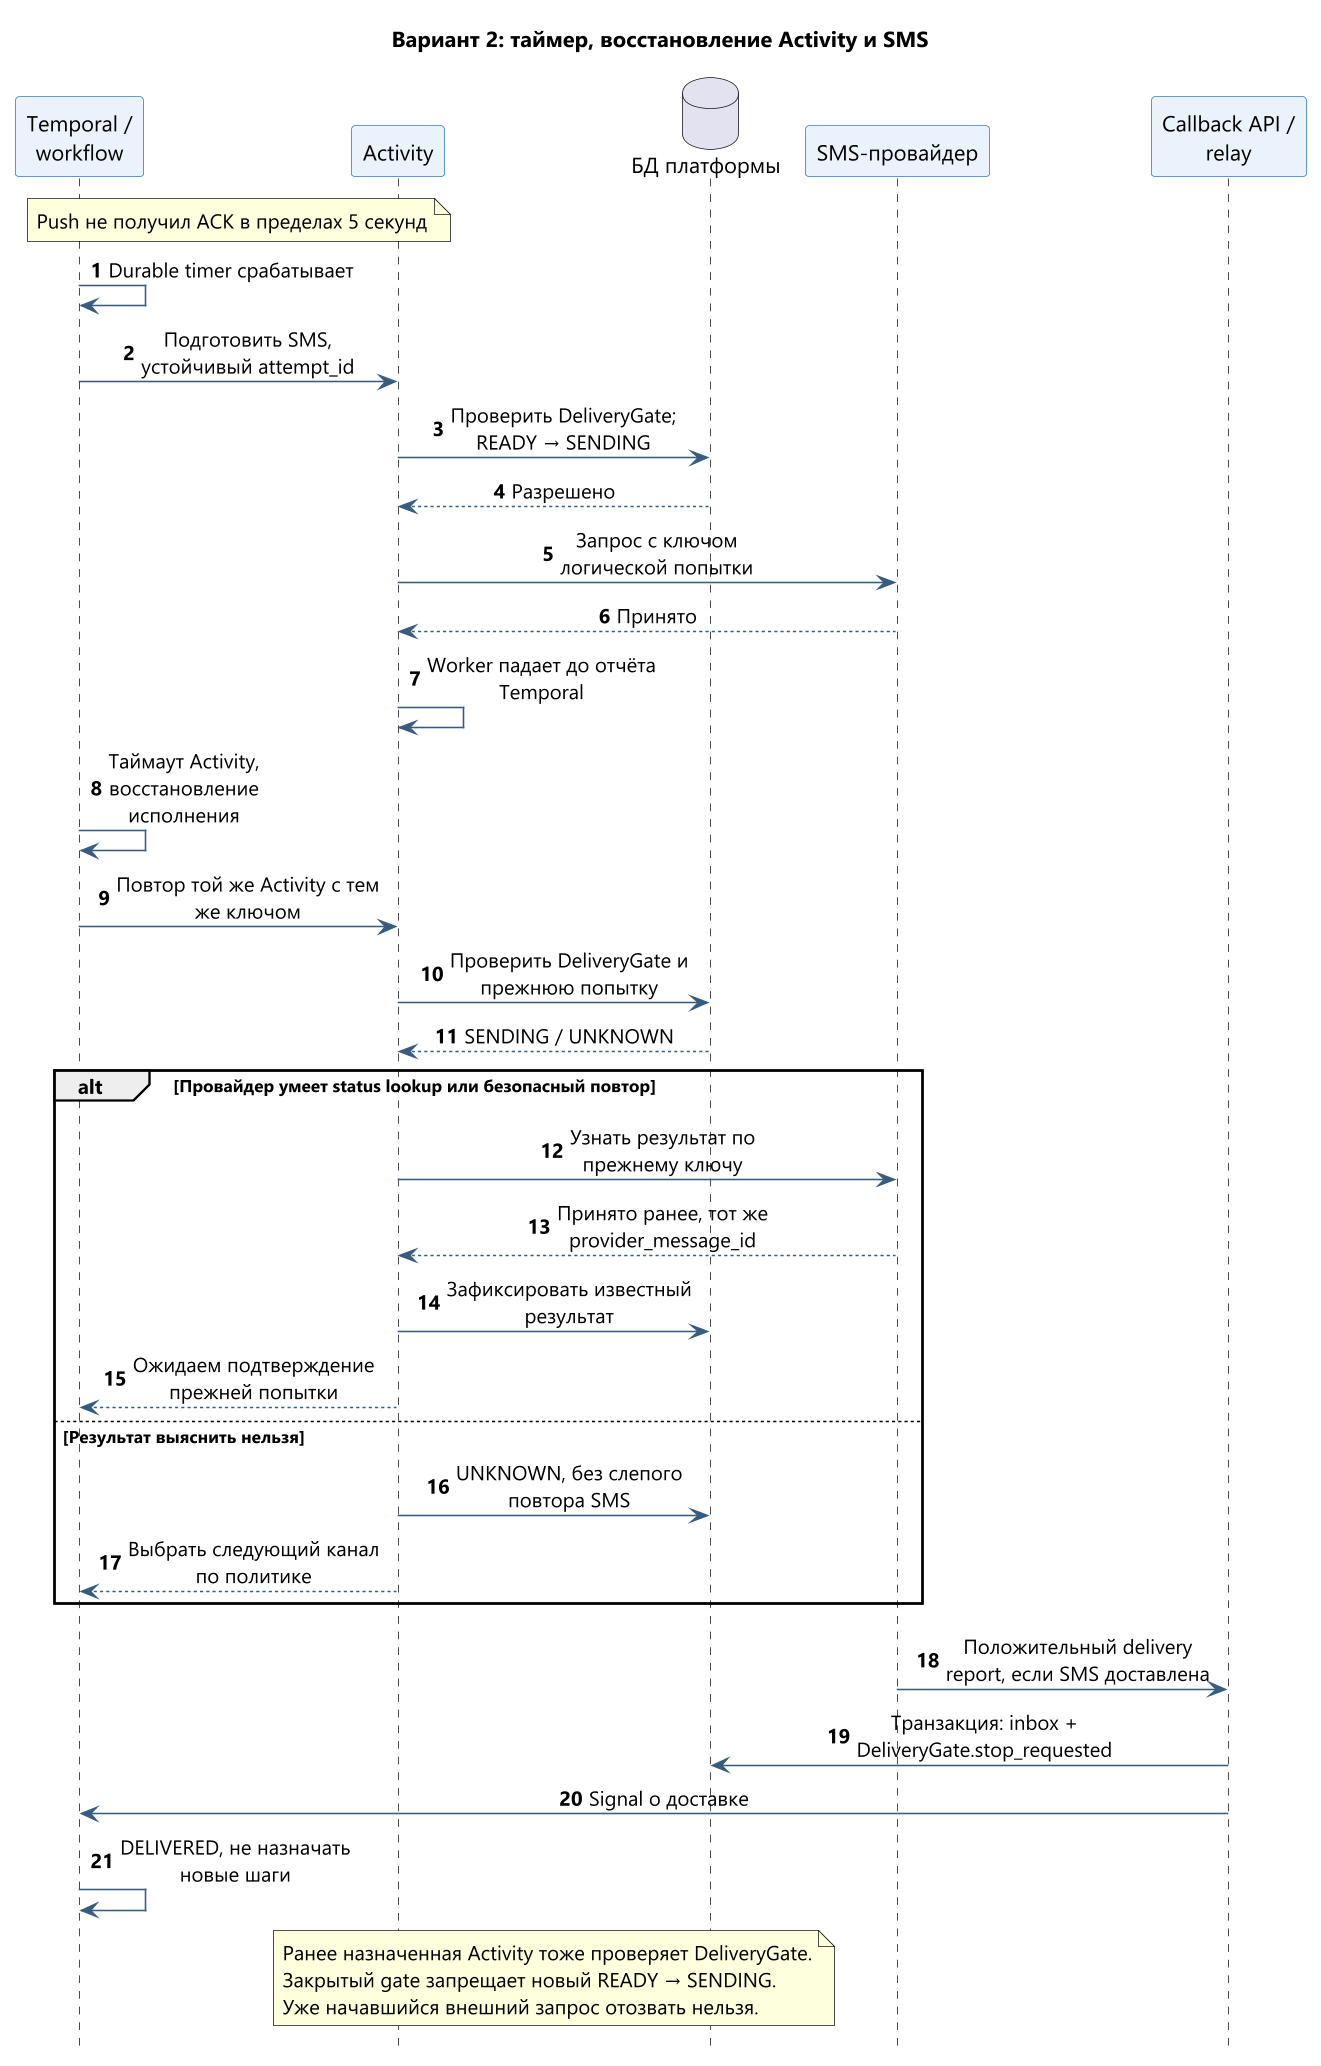

The diagram above was rendered by PlantUML. Its source (embedded in the PNG):
@startuml v2-failover
skinparam defaultFontName "Segoe UI"
skinparam backgroundColor white
skinparam sequenceMessageAlign center
skinparam maxMessageSize 170
skinparam ParticipantBackgroundColor #EAF2FB
skinparam ParticipantBorderColor #3779B9
skinparam ArrowColor #375C7E
skinparam dpi 150
hide footbox
autonumber
title Вариант 2: таймер, восстановление Activity и SMS
participant "Temporal /\nworkflow" as WF
participant "Activity" as Act
database "БД платформы" as DB
participant "SMS-провайдер" as SMS
participant "Callback API /\nrelay" as CB

note over WF, Act: Push не получил ACK в пределах 5 секунд
WF -> WF: Durable timer срабатывает
WF -> Act: Подготовить SMS, устойчивый attempt_id
Act -> DB: Проверить DeliveryGate; READY → SENDING
DB --> Act: Разрешено
Act -> SMS: Запрос с ключом логической попытки
SMS --> Act: Принято
Act -> Act: Worker падает до отчёта Temporal
WF -> WF: Таймаут Activity, восстановление исполнения
WF -> Act: Повтор той же Activity с тем же ключом
Act -> DB: Проверить DeliveryGate и прежнюю попытку
DB --> Act: SENDING / UNKNOWN
alt Провайдер умеет status lookup или безопасный повтор
  Act -> SMS: Узнать результат по прежнему ключу
  SMS --> Act: Принято ранее, тот же provider_message_id
  Act -> DB: Зафиксировать известный результат
  Act --> WF: Ожидаем подтверждение прежней попытки
else Результат выяснить нельзя
  Act -> DB: UNKNOWN, без слепого повтора SMS
  Act --> WF: Выбрать следующий канал по политике
end
SMS -> CB: Положительный delivery report, если SMS доставлена
CB -> DB: Транзакция: inbox + DeliveryGate.stop_requested
CB -> WF: Signal о доставке
WF -> WF: DELIVERED, не назначать новые шаги
note over Act, DB
Ранее назначенная Activity тоже проверяет DeliveryGate.
Закрытый gate запрещает новый READY → SENDING.
Уже начавшийся внешний запрос отозвать нельзя.
end note
@enduml